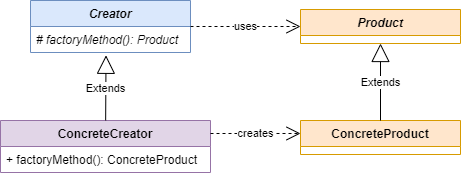

The diagram above was exported from draw.io. Its source (the exported page's mxGraphModel, read from the mxfile embedded in the PNG):
<mxGraphModel dx="748" dy="410" grid="1" gridSize="10" guides="1" tooltips="1" connect="1" arrows="1" fold="1" page="1" pageScale="1" pageWidth="827" pageHeight="1169" math="0" shadow="0">
  <root>
    <mxCell id="0" />
    <mxCell id="1" parent="0" />
    <mxCell id="Z4eyIAHWJ2uJ8-9i_zl1-1" value="Creator" style="swimlane;fontStyle=3;align=center;verticalAlign=top;childLayout=stackLayout;horizontal=1;startSize=26;horizontalStack=0;resizeParent=1;resizeParentMax=0;resizeLast=0;collapsible=1;marginBottom=0;fillColor=#dae8fc;strokeColor=#6c8ebf;" vertex="1" parent="1">
      <mxGeometry x="100" y="120" width="160" height="52" as="geometry" />
    </mxCell>
    <mxCell id="Z4eyIAHWJ2uJ8-9i_zl1-4" value="# factoryMethod(): Product" style="text;strokeColor=none;fillColor=none;align=left;verticalAlign=top;spacingLeft=4;spacingRight=4;overflow=hidden;rotatable=0;points=[[0,0.5],[1,0.5]];portConstraint=eastwest;fontStyle=2" vertex="1" parent="Z4eyIAHWJ2uJ8-9i_zl1-1">
      <mxGeometry y="26" width="160" height="26" as="geometry" />
    </mxCell>
    <mxCell id="Z4eyIAHWJ2uJ8-9i_zl1-5" value="ConcreteCreator" style="swimlane;fontStyle=1;align=center;verticalAlign=top;childLayout=stackLayout;horizontal=1;startSize=26;horizontalStack=0;resizeParent=1;resizeParentMax=0;resizeLast=0;collapsible=1;marginBottom=0;fillColor=#e1d5e7;strokeColor=#9673a6;" vertex="1" parent="1">
      <mxGeometry x="70" y="240" width="210" height="52" as="geometry" />
    </mxCell>
    <mxCell id="Z4eyIAHWJ2uJ8-9i_zl1-8" value="+ factoryMethod(): ConcreteProduct" style="text;strokeColor=none;fillColor=none;align=left;verticalAlign=top;spacingLeft=4;spacingRight=4;overflow=hidden;rotatable=0;points=[[0,0.5],[1,0.5]];portConstraint=eastwest;" vertex="1" parent="Z4eyIAHWJ2uJ8-9i_zl1-5">
      <mxGeometry y="26" width="210" height="26" as="geometry" />
    </mxCell>
    <mxCell id="Z4eyIAHWJ2uJ8-9i_zl1-9" value="Extends" style="endArrow=block;endSize=16;endFill=0;html=1;entryX=0.472;entryY=1.108;entryDx=0;entryDy=0;entryPerimeter=0;" edge="1" parent="1" source="Z4eyIAHWJ2uJ8-9i_zl1-5" target="Z4eyIAHWJ2uJ8-9i_zl1-4">
      <mxGeometry width="160" relative="1" as="geometry">
        <mxPoint x="330" y="280" as="sourcePoint" />
        <mxPoint x="490" y="280" as="targetPoint" />
      </mxGeometry>
    </mxCell>
    <mxCell id="Z4eyIAHWJ2uJ8-9i_zl1-11" value="Product" style="swimlane;fontStyle=3;align=center;verticalAlign=top;childLayout=stackLayout;horizontal=1;startSize=26;horizontalStack=0;resizeParent=1;resizeParentMax=0;resizeLast=0;collapsible=1;marginBottom=0;fillColor=#ffe6cc;strokeColor=#d79b00;" vertex="1" parent="1">
      <mxGeometry x="370" y="129" width="160" height="34" as="geometry" />
    </mxCell>
    <mxCell id="Z4eyIAHWJ2uJ8-9i_zl1-15" value="ConcreteProduct" style="swimlane;fontStyle=1;align=center;verticalAlign=top;childLayout=stackLayout;horizontal=1;startSize=26;horizontalStack=0;resizeParent=1;resizeParentMax=0;resizeLast=0;collapsible=1;marginBottom=0;fillColor=#ffe6cc;strokeColor=#d79b00;" vertex="1" parent="1">
      <mxGeometry x="370" y="240" width="160" height="34" as="geometry" />
    </mxCell>
    <mxCell id="Z4eyIAHWJ2uJ8-9i_zl1-16" value="uses" style="endArrow=open;endSize=12;dashed=1;html=1;exitX=1;exitY=0.5;exitDx=0;exitDy=0;entryX=0;entryY=0.5;entryDx=0;entryDy=0;" edge="1" parent="1" source="Z4eyIAHWJ2uJ8-9i_zl1-1" target="Z4eyIAHWJ2uJ8-9i_zl1-11">
      <mxGeometry width="160" relative="1" as="geometry">
        <mxPoint x="330" y="280" as="sourcePoint" />
        <mxPoint x="490" y="280" as="targetPoint" />
        <Array as="points">
          <mxPoint x="320" y="146" />
        </Array>
      </mxGeometry>
    </mxCell>
    <mxCell id="Z4eyIAHWJ2uJ8-9i_zl1-17" value="creates" style="endArrow=open;endSize=12;dashed=1;html=1;exitX=1;exitY=0.25;exitDx=0;exitDy=0;entryX=0;entryY=0.382;entryDx=0;entryDy=0;entryPerimeter=0;" edge="1" parent="1" source="Z4eyIAHWJ2uJ8-9i_zl1-5" target="Z4eyIAHWJ2uJ8-9i_zl1-15">
      <mxGeometry width="160" relative="1" as="geometry">
        <mxPoint x="270" y="156" as="sourcePoint" />
        <mxPoint x="380" y="156" as="targetPoint" />
      </mxGeometry>
    </mxCell>
    <mxCell id="Z4eyIAHWJ2uJ8-9i_zl1-18" value="Extends" style="endArrow=block;endSize=16;endFill=0;html=1;entryX=0.5;entryY=1;entryDx=0;entryDy=0;exitX=0.5;exitY=0;exitDx=0;exitDy=0;" edge="1" parent="1" source="Z4eyIAHWJ2uJ8-9i_zl1-15" target="Z4eyIAHWJ2uJ8-9i_zl1-11">
      <mxGeometry width="160" relative="1" as="geometry">
        <mxPoint x="185.148258619177" y="250" as="sourcePoint" />
        <mxPoint x="185.51999999999987" y="184.808" as="targetPoint" />
      </mxGeometry>
    </mxCell>
  </root>
</mxGraphModel>